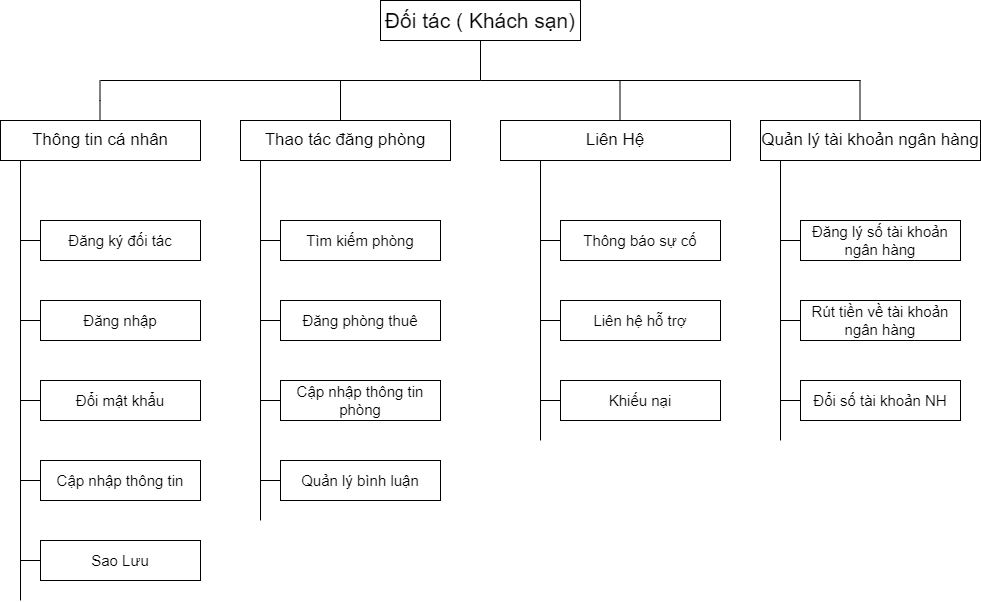

The diagram above was exported from draw.io. Its source (the exported page's mxGraphModel, read from the mxfile embedded in the PNG):
<mxGraphModel dx="2261" dy="707" grid="1" gridSize="10" guides="1" tooltips="1" connect="1" arrows="1" fold="1" page="1" pageScale="1" pageWidth="827" pageHeight="1169" math="0" shadow="0">
  <root>
    <mxCell id="0" />
    <mxCell id="1" parent="0" />
    <mxCell id="GKfEiz5xFB8vy0lVxWXj-1" value="&lt;span style=&quot;font-size: 21px;&quot;&gt;Đối tác ( Khách sạn)&lt;/span&gt;" style="rounded=0;whiteSpace=wrap;html=1;" vertex="1" parent="1">
      <mxGeometry x="300" y="40" width="200" height="40" as="geometry" />
    </mxCell>
    <mxCell id="GKfEiz5xFB8vy0lVxWXj-2" value="" style="endArrow=none;html=1;rounded=0;" edge="1" parent="1">
      <mxGeometry width="50" height="50" relative="1" as="geometry">
        <mxPoint x="20" y="120" as="sourcePoint" />
        <mxPoint x="780" y="120" as="targetPoint" />
        <Array as="points">
          <mxPoint x="400" y="120" />
        </Array>
      </mxGeometry>
    </mxCell>
    <mxCell id="GKfEiz5xFB8vy0lVxWXj-4" value="" style="endArrow=none;html=1;rounded=0;entryX=0.5;entryY=1;entryDx=0;entryDy=0;" edge="1" parent="1" target="GKfEiz5xFB8vy0lVxWXj-1">
      <mxGeometry width="50" height="50" relative="1" as="geometry">
        <mxPoint x="400" y="120" as="sourcePoint" />
        <mxPoint x="440" y="370" as="targetPoint" />
      </mxGeometry>
    </mxCell>
    <mxCell id="GKfEiz5xFB8vy0lVxWXj-6" value="" style="rounded=0;whiteSpace=wrap;html=1;" vertex="1" parent="1">
      <mxGeometry x="200" y="160" width="160" height="40" as="geometry" />
    </mxCell>
    <mxCell id="GKfEiz5xFB8vy0lVxWXj-7" value="" style="rounded=0;whiteSpace=wrap;html=1;" vertex="1" parent="1">
      <mxGeometry x="440" y="160" width="160" height="40" as="geometry" />
    </mxCell>
    <mxCell id="GKfEiz5xFB8vy0lVxWXj-8" value="&lt;span style=&quot;font-size: 17px;&quot;&gt;Quản lý tài khoản ngân hàng&lt;/span&gt;" style="rounded=0;whiteSpace=wrap;html=1;" vertex="1" parent="1">
      <mxGeometry x="680" y="160" width="220" height="40" as="geometry" />
    </mxCell>
    <mxCell id="GKfEiz5xFB8vy0lVxWXj-9" value="" style="endArrow=none;html=1;rounded=0;exitX=0.5;exitY=0;exitDx=0;exitDy=0;" edge="1" parent="1">
      <mxGeometry width="50" height="50" relative="1" as="geometry">
        <mxPoint x="19.5" y="160" as="sourcePoint" />
        <mxPoint x="19.5" y="120" as="targetPoint" />
        <Array as="points">
          <mxPoint x="19.5" y="140" />
        </Array>
      </mxGeometry>
    </mxCell>
    <mxCell id="GKfEiz5xFB8vy0lVxWXj-10" value="" style="endArrow=none;html=1;rounded=0;exitX=0.5;exitY=0;exitDx=0;exitDy=0;" edge="1" parent="1">
      <mxGeometry width="50" height="50" relative="1" as="geometry">
        <mxPoint x="779.5" y="160" as="sourcePoint" />
        <mxPoint x="779.5" y="120" as="targetPoint" />
      </mxGeometry>
    </mxCell>
    <mxCell id="GKfEiz5xFB8vy0lVxWXj-11" value="" style="endArrow=none;html=1;rounded=0;exitX=0.5;exitY=0;exitDx=0;exitDy=0;" edge="1" parent="1">
      <mxGeometry width="50" height="50" relative="1" as="geometry">
        <mxPoint x="260" y="160" as="sourcePoint" />
        <mxPoint x="260" y="120" as="targetPoint" />
      </mxGeometry>
    </mxCell>
    <mxCell id="GKfEiz5xFB8vy0lVxWXj-12" value="" style="endArrow=none;html=1;rounded=0;exitX=0.5;exitY=0;exitDx=0;exitDy=0;" edge="1" parent="1">
      <mxGeometry width="50" height="50" relative="1" as="geometry">
        <mxPoint x="539.5" y="160" as="sourcePoint" />
        <mxPoint x="539.5" y="120" as="targetPoint" />
      </mxGeometry>
    </mxCell>
    <mxCell id="GKfEiz5xFB8vy0lVxWXj-13" value="" style="endArrow=none;html=1;rounded=0;entryX=0.25;entryY=1;entryDx=0;entryDy=0;" edge="1" parent="1">
      <mxGeometry width="50" height="50" relative="1" as="geometry">
        <mxPoint x="-60" y="640" as="sourcePoint" />
        <mxPoint x="-60" y="200" as="targetPoint" />
      </mxGeometry>
    </mxCell>
    <mxCell id="GKfEiz5xFB8vy0lVxWXj-14" value="" style="endArrow=none;html=1;rounded=0;entryX=0.25;entryY=1;entryDx=0;entryDy=0;" edge="1" parent="1">
      <mxGeometry width="50" height="50" relative="1" as="geometry">
        <mxPoint x="180" y="560" as="sourcePoint" />
        <mxPoint x="180" y="200" as="targetPoint" />
      </mxGeometry>
    </mxCell>
    <mxCell id="GKfEiz5xFB8vy0lVxWXj-15" value="" style="endArrow=none;html=1;rounded=0;entryX=0.25;entryY=1;entryDx=0;entryDy=0;" edge="1" parent="1">
      <mxGeometry width="50" height="50" relative="1" as="geometry">
        <mxPoint x="460" y="480" as="sourcePoint" />
        <mxPoint x="460" y="200" as="targetPoint" />
      </mxGeometry>
    </mxCell>
    <mxCell id="GKfEiz5xFB8vy0lVxWXj-16" value="" style="endArrow=none;html=1;rounded=0;entryX=0.25;entryY=1;entryDx=0;entryDy=0;" edge="1" parent="1">
      <mxGeometry width="50" height="50" relative="1" as="geometry">
        <mxPoint x="700" y="480" as="sourcePoint" />
        <mxPoint x="700" y="200" as="targetPoint" />
      </mxGeometry>
    </mxCell>
    <mxCell id="GKfEiz5xFB8vy0lVxWXj-17" value="&lt;span style=&quot;font-size: 15px;&quot;&gt;Đăng ký đối tác&lt;/span&gt;" style="rounded=0;whiteSpace=wrap;html=1;" vertex="1" parent="1">
      <mxGeometry x="-40" y="260" width="160" height="40" as="geometry" />
    </mxCell>
    <mxCell id="GKfEiz5xFB8vy0lVxWXj-18" value="&lt;font style=&quot;font-size: 17px;&quot;&gt;Thông tin cá nhân&lt;/font&gt;" style="rounded=0;whiteSpace=wrap;html=1;" vertex="1" parent="1">
      <mxGeometry x="-80" y="160" width="200" height="40" as="geometry" />
    </mxCell>
    <mxCell id="GKfEiz5xFB8vy0lVxWXj-19" value="&lt;font style=&quot;font-size: 17px;&quot;&gt;Thao tác đăng phòng&lt;/font&gt;" style="rounded=0;whiteSpace=wrap;html=1;" vertex="1" parent="1">
      <mxGeometry x="160" y="160" width="210" height="40" as="geometry" />
    </mxCell>
    <mxCell id="GKfEiz5xFB8vy0lVxWXj-20" value="&lt;span style=&quot;font-size: 17px;&quot;&gt;Liên Hệ&lt;/span&gt;" style="rounded=0;whiteSpace=wrap;html=1;" vertex="1" parent="1">
      <mxGeometry x="420" y="160" width="230" height="40" as="geometry" />
    </mxCell>
    <mxCell id="GKfEiz5xFB8vy0lVxWXj-22" value="&lt;span style=&quot;font-size: 15px;&quot;&gt;Đăng nhập&lt;/span&gt;" style="rounded=0;whiteSpace=wrap;html=1;" vertex="1" parent="1">
      <mxGeometry x="-40" y="340" width="160" height="40" as="geometry" />
    </mxCell>
    <mxCell id="GKfEiz5xFB8vy0lVxWXj-23" value="&lt;span style=&quot;font-size: 15px;&quot;&gt;Đổi mật khẩu&lt;/span&gt;" style="rounded=0;whiteSpace=wrap;html=1;" vertex="1" parent="1">
      <mxGeometry x="-40" y="420" width="160" height="40" as="geometry" />
    </mxCell>
    <mxCell id="GKfEiz5xFB8vy0lVxWXj-24" value="&lt;font style=&quot;font-size: 15px;&quot;&gt;Cập nhập thông tin&lt;/font&gt;" style="rounded=0;whiteSpace=wrap;html=1;" vertex="1" parent="1">
      <mxGeometry x="-40" y="500" width="160" height="40" as="geometry" />
    </mxCell>
    <mxCell id="GKfEiz5xFB8vy0lVxWXj-42" value="" style="endArrow=none;html=1;rounded=0;" edge="1" parent="1" target="GKfEiz5xFB8vy0lVxWXj-17">
      <mxGeometry width="50" height="50" relative="1" as="geometry">
        <mxPoint x="-60" y="280" as="sourcePoint" />
        <mxPoint x="440" y="370" as="targetPoint" />
      </mxGeometry>
    </mxCell>
    <mxCell id="GKfEiz5xFB8vy0lVxWXj-43" value="" style="endArrow=none;html=1;rounded=0;entryX=0;entryY=0.5;entryDx=0;entryDy=0;" edge="1" parent="1" target="GKfEiz5xFB8vy0lVxWXj-22">
      <mxGeometry width="50" height="50" relative="1" as="geometry">
        <mxPoint x="-60" y="360" as="sourcePoint" />
        <mxPoint x="-30" y="290" as="targetPoint" />
      </mxGeometry>
    </mxCell>
    <mxCell id="GKfEiz5xFB8vy0lVxWXj-74" value="" style="endArrow=none;html=1;rounded=0;entryX=0;entryY=0.5;entryDx=0;entryDy=0;" edge="1" parent="1" target="GKfEiz5xFB8vy0lVxWXj-23">
      <mxGeometry width="50" height="50" relative="1" as="geometry">
        <mxPoint x="-60" y="440" as="sourcePoint" />
        <mxPoint x="-30" y="370" as="targetPoint" />
      </mxGeometry>
    </mxCell>
    <mxCell id="GKfEiz5xFB8vy0lVxWXj-75" value="" style="endArrow=none;html=1;rounded=0;entryX=0;entryY=0.5;entryDx=0;entryDy=0;" edge="1" parent="1" target="GKfEiz5xFB8vy0lVxWXj-24">
      <mxGeometry width="50" height="50" relative="1" as="geometry">
        <mxPoint x="-60" y="520" as="sourcePoint" />
        <mxPoint x="-20" y="380" as="targetPoint" />
      </mxGeometry>
    </mxCell>
    <mxCell id="GKfEiz5xFB8vy0lVxWXj-81" value="&lt;font style=&quot;font-size: 15px;&quot;&gt;Tìm kiếm phòng&lt;/font&gt;" style="rounded=0;whiteSpace=wrap;html=1;" vertex="1" parent="1">
      <mxGeometry x="200" y="260" width="160" height="40" as="geometry" />
    </mxCell>
    <mxCell id="GKfEiz5xFB8vy0lVxWXj-82" value="&lt;span style=&quot;font-size: 15px;&quot;&gt;Đăng phòng thuê&lt;/span&gt;" style="rounded=0;whiteSpace=wrap;html=1;" vertex="1" parent="1">
      <mxGeometry x="200" y="340" width="160" height="40" as="geometry" />
    </mxCell>
    <mxCell id="GKfEiz5xFB8vy0lVxWXj-83" value="&lt;span style=&quot;font-size: 15px;&quot;&gt;Cập nhập thông tin phòng&lt;/span&gt;" style="rounded=0;whiteSpace=wrap;html=1;" vertex="1" parent="1">
      <mxGeometry x="200" y="420" width="160" height="40" as="geometry" />
    </mxCell>
    <mxCell id="GKfEiz5xFB8vy0lVxWXj-84" value="&lt;span style=&quot;font-size: 15px;&quot;&gt;Quản lý bình luận&lt;/span&gt;" style="rounded=0;whiteSpace=wrap;html=1;" vertex="1" parent="1">
      <mxGeometry x="200" y="500" width="160" height="40" as="geometry" />
    </mxCell>
    <mxCell id="GKfEiz5xFB8vy0lVxWXj-86" value="" style="endArrow=none;html=1;rounded=0;" edge="1" parent="1" target="GKfEiz5xFB8vy0lVxWXj-81">
      <mxGeometry width="50" height="50" relative="1" as="geometry">
        <mxPoint x="180" y="280" as="sourcePoint" />
        <mxPoint x="680" y="370" as="targetPoint" />
      </mxGeometry>
    </mxCell>
    <mxCell id="GKfEiz5xFB8vy0lVxWXj-87" value="" style="endArrow=none;html=1;rounded=0;entryX=0;entryY=0.5;entryDx=0;entryDy=0;" edge="1" parent="1" target="GKfEiz5xFB8vy0lVxWXj-82">
      <mxGeometry width="50" height="50" relative="1" as="geometry">
        <mxPoint x="180" y="360" as="sourcePoint" />
        <mxPoint x="210" y="290" as="targetPoint" />
      </mxGeometry>
    </mxCell>
    <mxCell id="GKfEiz5xFB8vy0lVxWXj-88" value="" style="endArrow=none;html=1;rounded=0;entryX=0;entryY=0.5;entryDx=0;entryDy=0;" edge="1" parent="1" target="GKfEiz5xFB8vy0lVxWXj-83">
      <mxGeometry width="50" height="50" relative="1" as="geometry">
        <mxPoint x="180" y="440" as="sourcePoint" />
        <mxPoint x="210" y="370" as="targetPoint" />
      </mxGeometry>
    </mxCell>
    <mxCell id="GKfEiz5xFB8vy0lVxWXj-89" value="" style="endArrow=none;html=1;rounded=0;entryX=0;entryY=0.5;entryDx=0;entryDy=0;" edge="1" parent="1" target="GKfEiz5xFB8vy0lVxWXj-84">
      <mxGeometry width="50" height="50" relative="1" as="geometry">
        <mxPoint x="180" y="520" as="sourcePoint" />
        <mxPoint x="220" y="380" as="targetPoint" />
      </mxGeometry>
    </mxCell>
    <mxCell id="GKfEiz5xFB8vy0lVxWXj-91" value="&lt;span style=&quot;font-size: 15px;&quot;&gt;Thông báo sự cố&lt;/span&gt;" style="rounded=0;whiteSpace=wrap;html=1;" vertex="1" parent="1">
      <mxGeometry x="480" y="260" width="160" height="40" as="geometry" />
    </mxCell>
    <mxCell id="GKfEiz5xFB8vy0lVxWXj-92" value="&lt;font style=&quot;font-size: 15px;&quot;&gt;Liên hệ hỗ trợ&lt;/font&gt;" style="rounded=0;whiteSpace=wrap;html=1;" vertex="1" parent="1">
      <mxGeometry x="480" y="340" width="160" height="40" as="geometry" />
    </mxCell>
    <mxCell id="GKfEiz5xFB8vy0lVxWXj-93" value="&lt;span style=&quot;font-size: 15px;&quot;&gt;Khiếu nại&lt;/span&gt;" style="rounded=0;whiteSpace=wrap;html=1;" vertex="1" parent="1">
      <mxGeometry x="480" y="420" width="160" height="40" as="geometry" />
    </mxCell>
    <mxCell id="GKfEiz5xFB8vy0lVxWXj-96" value="" style="endArrow=none;html=1;rounded=0;" edge="1" parent="1" target="GKfEiz5xFB8vy0lVxWXj-91">
      <mxGeometry width="50" height="50" relative="1" as="geometry">
        <mxPoint x="460" y="280" as="sourcePoint" />
        <mxPoint x="960" y="370" as="targetPoint" />
      </mxGeometry>
    </mxCell>
    <mxCell id="GKfEiz5xFB8vy0lVxWXj-97" value="" style="endArrow=none;html=1;rounded=0;entryX=0;entryY=0.5;entryDx=0;entryDy=0;" edge="1" parent="1" target="GKfEiz5xFB8vy0lVxWXj-92">
      <mxGeometry width="50" height="50" relative="1" as="geometry">
        <mxPoint x="460" y="360" as="sourcePoint" />
        <mxPoint x="490" y="290" as="targetPoint" />
      </mxGeometry>
    </mxCell>
    <mxCell id="GKfEiz5xFB8vy0lVxWXj-98" value="" style="endArrow=none;html=1;rounded=0;entryX=0;entryY=0.5;entryDx=0;entryDy=0;" edge="1" parent="1" target="GKfEiz5xFB8vy0lVxWXj-93">
      <mxGeometry width="50" height="50" relative="1" as="geometry">
        <mxPoint x="460" y="440" as="sourcePoint" />
        <mxPoint x="490" y="370" as="targetPoint" />
      </mxGeometry>
    </mxCell>
    <mxCell id="GKfEiz5xFB8vy0lVxWXj-101" value="&lt;span style=&quot;font-size: 15px;&quot;&gt;Đăng lý số tài khoản ngân hàng&lt;/span&gt;" style="rounded=0;whiteSpace=wrap;html=1;" vertex="1" parent="1">
      <mxGeometry x="720" y="260" width="160" height="40" as="geometry" />
    </mxCell>
    <mxCell id="GKfEiz5xFB8vy0lVxWXj-102" value="&lt;span style=&quot;font-size: 15px;&quot;&gt;Rút tiền về tài khoản ngân hàng&lt;/span&gt;" style="rounded=0;whiteSpace=wrap;html=1;" vertex="1" parent="1">
      <mxGeometry x="720" y="340" width="160" height="40" as="geometry" />
    </mxCell>
    <mxCell id="GKfEiz5xFB8vy0lVxWXj-106" value="" style="endArrow=none;html=1;rounded=0;" edge="1" parent="1" target="GKfEiz5xFB8vy0lVxWXj-101">
      <mxGeometry width="50" height="50" relative="1" as="geometry">
        <mxPoint x="700" y="280" as="sourcePoint" />
        <mxPoint x="1200" y="370" as="targetPoint" />
      </mxGeometry>
    </mxCell>
    <mxCell id="GKfEiz5xFB8vy0lVxWXj-107" value="" style="endArrow=none;html=1;rounded=0;entryX=0;entryY=0.5;entryDx=0;entryDy=0;" edge="1" parent="1" target="GKfEiz5xFB8vy0lVxWXj-102">
      <mxGeometry width="50" height="50" relative="1" as="geometry">
        <mxPoint x="700" y="360" as="sourcePoint" />
        <mxPoint x="730" y="290" as="targetPoint" />
      </mxGeometry>
    </mxCell>
    <mxCell id="GKfEiz5xFB8vy0lVxWXj-165" value="&lt;font style=&quot;font-size: 15px;&quot;&gt;Sao Lưu&lt;/font&gt;" style="rounded=0;whiteSpace=wrap;html=1;" vertex="1" parent="1">
      <mxGeometry x="-40" y="580" width="160" height="40" as="geometry" />
    </mxCell>
    <mxCell id="GKfEiz5xFB8vy0lVxWXj-166" value="" style="endArrow=none;html=1;rounded=0;entryX=0;entryY=0.5;entryDx=0;entryDy=0;" edge="1" parent="1" target="GKfEiz5xFB8vy0lVxWXj-165">
      <mxGeometry width="50" height="50" relative="1" as="geometry">
        <mxPoint x="-60" y="600" as="sourcePoint" />
        <mxPoint x="-20" y="460" as="targetPoint" />
      </mxGeometry>
    </mxCell>
    <mxCell id="GKfEiz5xFB8vy0lVxWXj-169" value="&lt;span style=&quot;font-size: 15px;&quot;&gt;Đổi số tài khoản NH&lt;/span&gt;" style="rounded=0;whiteSpace=wrap;html=1;" vertex="1" parent="1">
      <mxGeometry x="720" y="420" width="160" height="40" as="geometry" />
    </mxCell>
    <mxCell id="GKfEiz5xFB8vy0lVxWXj-170" value="" style="endArrow=none;html=1;rounded=0;" edge="1" parent="1" target="GKfEiz5xFB8vy0lVxWXj-169">
      <mxGeometry width="50" height="50" relative="1" as="geometry">
        <mxPoint x="700" y="440" as="sourcePoint" />
        <mxPoint x="1200" y="530" as="targetPoint" />
      </mxGeometry>
    </mxCell>
  </root>
</mxGraphModel>